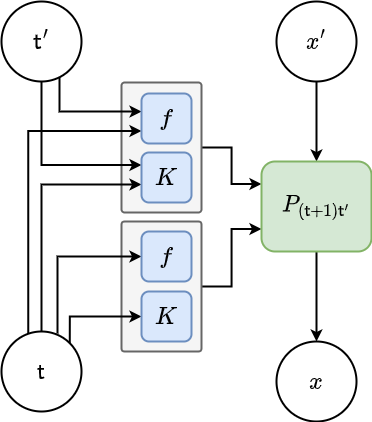

The diagram above was exported from draw.io. Its source (the exported page's mxGraphModel, read from the mxfile embedded in the PNG):
<mxGraphModel dx="1173" dy="793" grid="1" gridSize="10" guides="1" tooltips="1" connect="1" arrows="1" fold="1" page="1" pageScale="1" pageWidth="827" pageHeight="1169" math="1" shadow="0">
  <root>
    <mxCell id="0" />
    <mxCell id="1" parent="0" />
    <mxCell id="dYLgwOozVivRs_2HTnfD-25" value="" style="edgeStyle=orthogonalEdgeStyle;rounded=0;orthogonalLoop=1;jettySize=auto;html=1;strokeWidth=2;fontSize=20;entryX=0;entryY=0.25;entryDx=0;entryDy=0;" parent="1" source="dYLgwOozVivRs_2HTnfD-22" target="dYLgwOozVivRs_2HTnfD-12" edge="1">
      <mxGeometry relative="1" as="geometry" />
    </mxCell>
    <mxCell id="dYLgwOozVivRs_2HTnfD-22" value="" style="rounded=1;whiteSpace=wrap;html=1;strokeWidth=2;fontSize=20;fillColor=#f5f5f5;strokeColor=#666666;arcSize=4;fontColor=#333333;" parent="1" vertex="1">
      <mxGeometry x="300" y="141" width="80" height="130" as="geometry" />
    </mxCell>
    <mxCell id="dYLgwOozVivRs_2HTnfD-24" style="edgeStyle=orthogonalEdgeStyle;rounded=0;orthogonalLoop=1;jettySize=auto;html=1;exitX=1;exitY=0.5;exitDx=0;exitDy=0;entryX=0;entryY=0.75;entryDx=0;entryDy=0;strokeWidth=2;fontSize=20;" parent="1" source="dYLgwOozVivRs_2HTnfD-21" target="dYLgwOozVivRs_2HTnfD-12" edge="1">
      <mxGeometry relative="1" as="geometry" />
    </mxCell>
    <mxCell id="dYLgwOozVivRs_2HTnfD-21" value="" style="rounded=1;whiteSpace=wrap;html=1;strokeWidth=2;fontSize=20;fillColor=#f5f5f5;strokeColor=#666666;arcSize=4;fontColor=#333333;" parent="1" vertex="1">
      <mxGeometry x="300" y="280" width="80" height="130" as="geometry" />
    </mxCell>
    <mxCell id="dYLgwOozVivRs_2HTnfD-9" style="edgeStyle=orthogonalEdgeStyle;rounded=0;orthogonalLoop=1;jettySize=auto;html=1;fontSize=20;strokeWidth=2;exitX=0.725;exitY=0.95;exitDx=0;exitDy=0;exitPerimeter=0;" parent="1" source="dYLgwOozVivRs_2HTnfD-1" edge="1">
      <mxGeometry relative="1" as="geometry">
        <Array as="points">
          <mxPoint x="238" y="170" />
          <mxPoint x="320" y="170" />
        </Array>
        <mxPoint x="320" y="170" as="targetPoint" />
      </mxGeometry>
    </mxCell>
    <mxCell id="dYLgwOozVivRs_2HTnfD-10" style="edgeStyle=orthogonalEdgeStyle;rounded=0;orthogonalLoop=1;jettySize=auto;html=1;entryX=0;entryY=0.25;entryDx=0;entryDy=0;strokeWidth=2;fontSize=20;exitX=0.5;exitY=1;exitDx=0;exitDy=0;" parent="1" source="dYLgwOozVivRs_2HTnfD-1" target="dYLgwOozVivRs_2HTnfD-6" edge="1">
      <mxGeometry relative="1" as="geometry">
        <Array as="points">
          <mxPoint x="220" y="223" />
        </Array>
      </mxGeometry>
    </mxCell>
    <mxCell id="dYLgwOozVivRs_2HTnfD-1" value="&lt;font style=&quot;font-size: 20px;&quot;&gt;$${\sf t}'$$&lt;/font&gt;" style="ellipse;whiteSpace=wrap;html=1;aspect=fixed;strokeWidth=2;" parent="1" vertex="1">
      <mxGeometry x="180" y="60" width="80" height="80" as="geometry" />
    </mxCell>
    <mxCell id="dYLgwOozVivRs_2HTnfD-11" style="edgeStyle=orthogonalEdgeStyle;rounded=0;orthogonalLoop=1;jettySize=auto;html=1;entryX=0;entryY=0.64;entryDx=0;entryDy=0;entryPerimeter=0;strokeWidth=2;fontSize=20;exitX=0.5;exitY=0;exitDx=0;exitDy=0;" parent="1" source="dYLgwOozVivRs_2HTnfD-2" target="dYLgwOozVivRs_2HTnfD-6" edge="1">
      <mxGeometry relative="1" as="geometry">
        <Array as="points">
          <mxPoint x="220" y="243" />
        </Array>
      </mxGeometry>
    </mxCell>
    <mxCell id="dYLgwOozVivRs_2HTnfD-13" style="edgeStyle=orthogonalEdgeStyle;rounded=0;orthogonalLoop=1;jettySize=auto;html=1;entryX=0;entryY=0.5;entryDx=0;entryDy=0;strokeWidth=2;fontSize=20;exitX=0.7;exitY=0.025;exitDx=0;exitDy=0;exitPerimeter=0;" parent="1" source="dYLgwOozVivRs_2HTnfD-2" target="dYLgwOozVivRs_2HTnfD-8" edge="1">
      <mxGeometry relative="1" as="geometry">
        <Array as="points">
          <mxPoint x="236" y="315" />
        </Array>
      </mxGeometry>
    </mxCell>
    <mxCell id="dYLgwOozVivRs_2HTnfD-14" style="edgeStyle=orthogonalEdgeStyle;rounded=0;orthogonalLoop=1;jettySize=auto;html=1;exitX=1;exitY=0;exitDx=0;exitDy=0;entryX=0;entryY=0.5;entryDx=0;entryDy=0;strokeWidth=2;fontSize=20;" parent="1" source="dYLgwOozVivRs_2HTnfD-2" target="dYLgwOozVivRs_2HTnfD-7" edge="1">
      <mxGeometry relative="1" as="geometry">
        <Array as="points">
          <mxPoint x="248" y="375" />
        </Array>
      </mxGeometry>
    </mxCell>
    <mxCell id="FGHIvMOmkDNpxHfSuDEu-2" style="edgeStyle=orthogonalEdgeStyle;rounded=0;orthogonalLoop=1;jettySize=auto;html=1;exitX=0.334;exitY=0.018;exitDx=0;exitDy=0;entryX=0;entryY=0.75;entryDx=0;entryDy=0;exitPerimeter=0;strokeWidth=2;" edge="1" parent="1" source="dYLgwOozVivRs_2HTnfD-2" target="dYLgwOozVivRs_2HTnfD-5">
      <mxGeometry relative="1" as="geometry">
        <Array as="points">
          <mxPoint x="207" y="189" />
        </Array>
      </mxGeometry>
    </mxCell>
    <mxCell id="dYLgwOozVivRs_2HTnfD-2" value="&lt;font style=&quot;font-size: 20px;&quot;&gt;$${\sf t}$$&lt;/font&gt;" style="ellipse;whiteSpace=wrap;html=1;aspect=fixed;strokeWidth=2;" parent="1" vertex="1">
      <mxGeometry x="180" y="390" width="80" height="80" as="geometry" />
    </mxCell>
    <mxCell id="dYLgwOozVivRs_2HTnfD-15" style="edgeStyle=orthogonalEdgeStyle;rounded=0;orthogonalLoop=1;jettySize=auto;html=1;entryX=0.5;entryY=0;entryDx=0;entryDy=0;strokeWidth=2;fontSize=20;" parent="1" source="dYLgwOozVivRs_2HTnfD-3" target="dYLgwOozVivRs_2HTnfD-12" edge="1">
      <mxGeometry relative="1" as="geometry" />
    </mxCell>
    <mxCell id="dYLgwOozVivRs_2HTnfD-3" value="&lt;font style=&quot;font-size: 20px;&quot;&gt;$$x'$$&lt;/font&gt;" style="ellipse;whiteSpace=wrap;html=1;aspect=fixed;strokeWidth=2;" parent="1" vertex="1">
      <mxGeometry x="455" y="60" width="80" height="80" as="geometry" />
    </mxCell>
    <mxCell id="dYLgwOozVivRs_2HTnfD-4" value="&lt;font style=&quot;font-size: 20px;&quot;&gt;$$x$$&lt;/font&gt;" style="ellipse;whiteSpace=wrap;html=1;aspect=fixed;strokeWidth=2;" parent="1" vertex="1">
      <mxGeometry x="455" y="400" width="80" height="80" as="geometry" />
    </mxCell>
    <mxCell id="dYLgwOozVivRs_2HTnfD-5" value="$$f$$" style="rounded=1;whiteSpace=wrap;html=1;strokeWidth=2;fontSize=20;fillColor=#dae8fc;strokeColor=#6c8ebf;" parent="1" vertex="1">
      <mxGeometry x="320" y="152" width="50" height="50" as="geometry" />
    </mxCell>
    <mxCell id="dYLgwOozVivRs_2HTnfD-6" value="$$K$$" style="rounded=1;whiteSpace=wrap;html=1;strokeWidth=2;fontSize=20;fillColor=#dae8fc;strokeColor=#6c8ebf;" parent="1" vertex="1">
      <mxGeometry x="320" y="211" width="50" height="50" as="geometry" />
    </mxCell>
    <mxCell id="dYLgwOozVivRs_2HTnfD-7" value="$$K$$" style="rounded=1;whiteSpace=wrap;html=1;strokeWidth=2;fontSize=20;fillColor=#dae8fc;strokeColor=#6c8ebf;" parent="1" vertex="1">
      <mxGeometry x="320" y="350" width="50" height="50" as="geometry" />
    </mxCell>
    <mxCell id="dYLgwOozVivRs_2HTnfD-8" value="$$f$$" style="rounded=1;whiteSpace=wrap;html=1;strokeWidth=2;fontSize=20;fillColor=#dae8fc;strokeColor=#6c8ebf;" parent="1" vertex="1">
      <mxGeometry x="320" y="290" width="50" height="50" as="geometry" />
    </mxCell>
    <mxCell id="dYLgwOozVivRs_2HTnfD-16" style="edgeStyle=orthogonalEdgeStyle;rounded=0;orthogonalLoop=1;jettySize=auto;html=1;entryX=0.5;entryY=0;entryDx=0;entryDy=0;strokeWidth=2;fontSize=20;" parent="1" source="dYLgwOozVivRs_2HTnfD-12" target="dYLgwOozVivRs_2HTnfD-4" edge="1">
      <mxGeometry relative="1" as="geometry" />
    </mxCell>
    <mxCell id="dYLgwOozVivRs_2HTnfD-12" value="$$P_{({\sf t}+1){\sf t}'}$$" style="rounded=1;whiteSpace=wrap;html=1;strokeWidth=2;fontSize=20;fillColor=#d5e8d4;strokeColor=#82b366;" parent="1" vertex="1">
      <mxGeometry x="440" y="220" width="110" height="90" as="geometry" />
    </mxCell>
  </root>
</mxGraphModel>